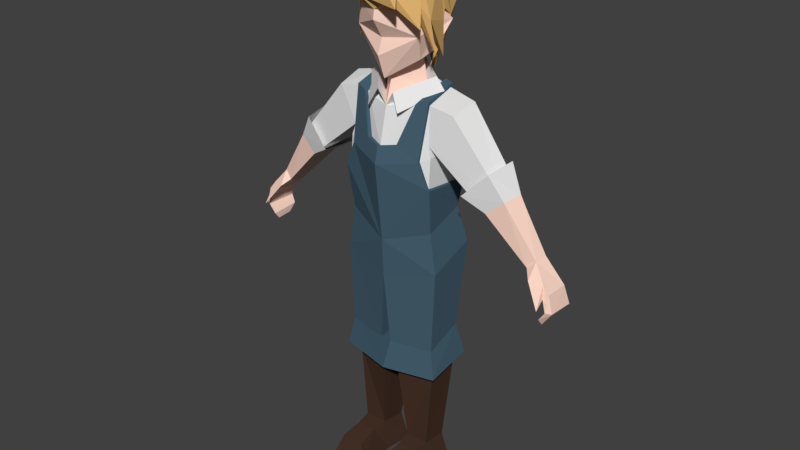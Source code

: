 # Source: HaukeYoung.blend  (saved by Blender 2.79.0; exported with 4.5.12 LTS)
import bpy
from mathutils import Matrix  # noqa: F401  (used for matrix-valued properties, if any)

bpy.ops.wm.read_factory_settings(use_empty=True)
scene = bpy.context.scene
scene.name = 'Scene'

# ---- collections
col_collection_1 = bpy.data.collections.new('Collection 1'); scene.collection.children.link(col_collection_1)

# ---- materials (node trees are filled in below, after node groups)
mat_skin = bpy.data.materials.new('Skin')
mat_skin.alpha_threshold = 0.0
mat_skin.use_transparent_shadow = False
mat_skin.diffuse_color = (0.9774, 0.681, 0.5642, 1.0)
mat_skin.roughness = 0.5
mat_skin.line_color = (0.0, 0.0, 0.0, 1.0)
mat_hair = bpy.data.materials.new('Hair')
mat_hair.alpha_threshold = 0.0
mat_hair.use_transparent_shadow = False
mat_hair.diffuse_color = (0.692, 0.4179, 0.15, 1.0)
mat_hair.roughness = 0.5
mat_shirt = bpy.data.materials.new('Shirt')
mat_shirt.alpha_threshold = 0.0
mat_shirt.use_transparent_shadow = False
mat_shirt.roughness = 0.5
mat_overalls = bpy.data.materials.new('Overalls')
mat_overalls.alpha_threshold = 0.0
mat_overalls.use_transparent_shadow = False
mat_overalls.diffuse_color = (0.06121, 0.1158, 0.1604, 1.0)
mat_overalls.roughness = 0.5
mat_boots = bpy.data.materials.new('Boots')
mat_boots.alpha_threshold = 0.0
mat_boots.use_transparent_shadow = False
mat_boots.diffuse_color = (0.06521, 0.03417, 0.02208, 1.0)
mat_boots.roughness = 0.5

# ---- material node trees

# ---- world
world_world = bpy.data.worlds.new('World'); scene.world = world_world
world_world.color = (0.05088, 0.05088, 0.05088)
world_world.use_sun_shadow = False
world_world.sun_shadow_jitter_overblur = 0.0
world_world.cycles.sampling_method = 'MANUAL'

# ---- meshes
me_cube = bpy.data.meshes.new('Cube')
me_cube.from_pydata([(1.117, 5.333, -1.012), (1.117, 4.952, 0.02618), (2.233, 7.426, -0.03066), (1.432, 8.456, -0.6787), (0.8442, 8.588, -0.7129), (1.365, 8.327, -0.09666), (2.538, 6.914, -0.1479), (0.9091, 7.636, 0.01086), (0.9741, 7.535, -0.9512), (2.137, 6.542, -0.6877), (0.9741, 7.411, 0.04018), (2.166, 6.611, -0.08756), (0.8442, 8.402, -0.08588), (2.634, 6.98, -0.5391), (1.696, 6.808, -0.913), (1.706, 6.879, 0.06002), (2.315, 7.506, -0.6925), (3.211, 5.885, -0.277), (3.008, 5.685, -0.6551), (3.046, 5.722, -0.2308), (3.247, 5.92, -0.5415), (2.297, 6.385, -0.6738), (3.606, 5.378, -0.1453), (3.472, 5.246, -0.7215), (2.746, 6.785, -0.5316), (3.497, 5.271, -0.1149), (3.63, 5.401, -0.6292), (3.705, 5.014, -0.139), (3.558, 5.026, -0.7496), (3.586, 5.024, -0.07781), (3.731, 5.011, -0.6909), (3.456, 4.673, -0.2128), (3.445, 4.869, -0.706), (3.447, 4.823, -0.09562), (3.458, 4.697, -0.554), (3.192, 5.576, -0.06606), (3.47, 5.552, -0.1561), (3.517, 5.121, 0.1103), (1.041, 3.443, -0.7937), (1.041, 3.144, 0.01963), (0.1154, 3.443, -0.9707), (0.1154, 3.144, 0.2135), (1.154, 2.719, -0.9712), (1.154, 2.526, 0.08534), (-0.002162, 2.758, -1.183), (-0.002162, 2.484, 0.3169), (0.9697, 2.515, -0.8327), (0.9697, 2.383, -0.1132), (0.1826, 2.541, -0.9768), (0.1826, 2.355, 0.04456), (0.8312, 0.5982, -0.6746), (0.8312, 0.6649, -0.1139), (0.3212, 0.5982, -0.6746), (0.3212, 0.6649, -0.1139), (0.9974, -0.02124, -0.7368), (0.3212, 0.5297, 0.6792), (0.155, -0.02124, -0.7368), (0.8312, 0.5297, 0.6792), (0.9974, -0.02124, 0.8716), (0.155, -0.02124, 0.8716), (0.9205, -0.02124, -0.1348), (0.2318, -0.02124, -0.1348), (0.7846, 0.6253, 0.2269), (0.3677, 0.6253, 0.2269), (0.601, 8.368, -0.01968), (0.6179, 8.62, -0.7692), (0.321, 7.579, 0.2031), (0.3882, 7.735, -1.088), (0.9741, 6.809, 0.08168), (0.7759, 7.324, 0.1116), (0.7235, 7.535, -1.036), (0.9741, 6.701, -0.8812), (0.8611, 8.67, -0.7451), (0.8564, 8.468, -0.02632), (0.9738, 6.121, -0.8439), (0.9718, 5.816, 0.003515), (0.7504, 7.542, -1.122), (0.8034, 7.326, 0.1969), (0.6189, 8.417, 0.05307), (0.639, 8.691, -0.8196), (0.3457, 7.595, 0.2876), (0.4141, 7.759, -1.171), (1.036, 6.801, 0.1458), (1.034, 6.694, -0.9473), (0.516, 8.521, -0.4604), (0.176, 8.58, 0.1826), (0.7027, 8.842, -0.4604), (0.3551, 8.23, 0.2685), (0.8913, 8.595, -0.4653), (0.4096, 9.136, -0.4558), (0.4425, 8.894, -0.7385), (0.8173, 10.02, -0.5593), (0.1457, 8.717, -1.052), (0.6641, 9.351, -0.4267), (0.7129, 9.707, 0.08026), (0.5827, 9.219, -0.1187), (0.3503, 9.554, -0.8933), (0.6283, 10.16, 0.1004), (0.7912, 9.942, -0.3994), (0.725, 9.667, -0.4794), (0.7824, 10.11, -0.4649), (0.7276, 9.73, -0.4122), (0.9372, 9.952, -0.6096), (0.8462, 9.662, -0.4675), (0.8596, 10.11, -0.453), (0.6903, 10.25, -1.097), (0.8735, 10.01, -0.6357), (0.7705, 10.88, -0.4321), (0.8103, 9.624, -0.5427), (1.054, 9.402, 0.007538), (0.7522, 10.37, 0.1838), (0.4262, 9.223, -0.9757), (0.5095, 11.02, -0.923), (0.7547, 10.75, 0.05917), (0.9032, 9.951, -0.3794), (0.8777, 10.16, -0.4423), (0.6452, 9.356, -0.6467), (0.6154, 9.037, -0.3651), (0.9634, 10.07, 0.06902), (0.7097, 10.05, -0.1495), (0.8656, 9.262, -0.4351), (-1.117, 5.333, -1.012), (-1.117, 4.952, 0.02618), (-2.233, 7.426, -0.03066), (-1.432, 8.456, -0.6787), (-0.8442, 8.588, -0.7129), (-1.365, 8.327, -0.09666), (-2.538, 6.914, -0.1479), (-0.9091, 7.636, 0.01086), (-0.9741, 7.535, -0.9512), (-2.137, 6.542, -0.6877), (-0.9741, 7.411, 0.04018), (-2.166, 6.611, -0.08756), (-0.8442, 8.402, -0.08588), (-2.634, 6.98, -0.5391), (8.692e-09, 5.075, -1.238), (8.692e-09, 4.694, 0.2736), (8.692e-09, 8.714, -0.9388), (8.692e-09, 8.276, 0.1615), (8.692e-09, 7.535, -1.304), (-1.696, 6.808, -0.913), (-1.706, 6.879, 0.06002), (-2.315, 7.506, -0.6925), (-3.211, 5.885, -0.277), (-3.008, 5.685, -0.6551), (-3.046, 5.722, -0.2308), (-3.247, 5.92, -0.5415), (-2.297, 6.385, -0.6738), (-3.606, 5.378, -0.1453), (-3.472, 5.246, -0.7215), (-2.746, 6.785, -0.5316), (-3.497, 5.271, -0.1149), (-3.63, 5.401, -0.6292), (-3.705, 5.014, -0.139), (-3.558, 5.026, -0.7496), (-3.586, 5.024, -0.07781), (-3.731, 5.011, -0.6909), (-3.456, 4.673, -0.2128), (-3.445, 4.869, -0.706), (-3.447, 4.823, -0.09562), (-3.458, 4.697, -0.554), (-3.192, 5.576, -0.06606), (-3.47, 5.552, -0.1561), (-3.517, 5.121, 0.1103), (-1.041, 3.443, -0.7937), (-1.041, 3.144, 0.01963), (-0.1154, 3.443, -0.9707), (-0.1154, 3.144, 0.2135), (-1.154, 2.719, -0.9712), (-1.154, 2.526, 0.08534), (0.002162, 2.758, -1.183), (0.002162, 2.484, 0.3169), (-0.9697, 2.515, -0.8327), (-0.9697, 2.383, -0.1132), (-0.1826, 2.541, -0.9768), (-0.1826, 2.355, 0.04456), (-0.8312, 0.5982, -0.6746), (-0.8312, 0.6649, -0.1139), (-0.3212, 0.5982, -0.6746), (-0.3212, 0.6649, -0.1139), (-0.9974, -0.02124, -0.7368), (-0.3212, 0.5297, 0.6792), (-0.155, -0.02124, -0.7368), (-0.8312, 0.5297, 0.6792), (-0.9974, -0.02124, 0.8716), (-0.155, -0.02124, 0.8716), (-0.9205, -0.02124, -0.1348), (-0.2318, -0.02124, -0.1348), (-0.7846, 0.6253, 0.2269), (-0.3677, 0.6253, 0.2269), (8.692e-09, 7.526, 0.3325), (-0.601, 8.368, -0.01968), (-0.6179, 8.62, -0.7692), (-0.321, 7.579, 0.2031), (-0.3882, 7.735, -1.088), (-0.9741, 6.809, 0.08168), (-0.7759, 7.324, 0.1116), (-0.7235, 7.535, -1.036), (-0.9741, 6.701, -0.8812), (-0.8611, 8.67, -0.7451), (-0.8564, 8.468, -0.02632), (-0.9738, 6.121, -0.8439), (-0.9718, 5.816, 0.003515), (-0.7504, 7.542, -1.122), (8.692e-09, 7.533, -1.39), (8.692e-09, 6.145, -1.233), (8.692e-09, 5.506, 0.3115), (0.0, 7.189, 0.4999), (8.692e-09, 7.543, 0.417), (-0.8034, 7.326, 0.1969), (-0.6189, 8.417, 0.05307), (-0.639, 8.691, -0.8196), (-0.3457, 7.595, 0.2876), (-0.4141, 7.759, -1.171), (-1.036, 6.801, 0.1458), (-1.034, 6.694, -0.9473), (-0.5214, 8.521, -0.4604), (8.692e-09, 9.035, -0.9388), (-0.1814, 8.58, 0.1826), (-0.7082, 8.842, -0.4604), (8.692e-09, 8.7, -1.079), (-0.3551, 8.23, 0.2685), (-0.8968, 8.595, -0.4653), (8.692e-09, 9.316, -0.7837), (8.692e-09, 8.891, -0.02927), (-0.4151, 9.136, -0.4558), (-0.448, 8.894, -0.7385), (-0.8227, 10.02, -0.5593), (8.692e-09, 9.995, 0.5039), (8.692e-09, 9.173, -0.5593), (8.692e-09, 9.45, -0.9811), (-0.1512, 8.717, -1.052), (-0.6696, 9.351, -0.4267), (-0.7184, 9.707, 0.08026), (8.692e-09, 8.82, 0.2057), (-0.5882, 9.219, -0.1187), (-0.3557, 9.554, -0.8933), (8.692e-09, 9.298, 0.3779), (8.692e-09, 9.62, 0.2685), (-0.6337, 10.16, 0.1004), (-0.7966, 9.942, -0.3994), (-0.7305, 9.667, -0.4794), (-0.7879, 10.11, -0.4649), (-0.733, 9.73, -0.4122), (-0.9427, 9.952, -0.6096), (-0.8516, 9.662, -0.4675), (-0.8651, 10.11, -0.453), (8.692e-09, 11.08, -1.05), (8.692e-09, 10.39, -1.316), (8.692e-09, 10.18, 0.4742), (-0.6957, 10.25, -1.097), (8.692e-09, 9.181, -1.087), (-0.879, 10.01, -0.6357), (-0.776, 10.88, -0.4321), (-0.8158, 9.624, -0.5427), (-0.85, 9.399, -0.095), (0.7603, 10.38, 0.7942), (0.06175, 10.87, 0.5039), (-0.7273, 10.37, 0.02029), (8.692e-09, 11.23, -0.1445), (-0.4316, 9.223, -0.9757), (-0.515, 11.02, -0.923), (-0.7647, 10.79, -0.08193), (-0.9087, 9.951, -0.3794), (-0.8831, 10.16, -0.4423), (-0.6506, 9.356, -0.6467), (-0.6209, 9.037, -0.3651), (-0.872, 10.06, -0.1074), (-0.7152, 10.05, -0.1495), (-0.737, 9.342, -0.3587), (-0.07754, 10.72, 0.9043), (0.9912, 9.969, 0.3954), (0.3184, 10.38, 0.482), (-0.3608, 10.38, 0.4612), (0.376, 10.84, 0.2723), (-0.3815, 10.84, 0.2723)], [], [(24, 6, 17, 20), (10, 8, 7), (11, 21, 18, 19), (7, 8, 9, 11), (3, 5, 6, 13), (13, 16, 2, 6), (8, 4, 3, 13, 9), (4, 12, 5, 3), (9, 14, 16, 13), (12, 7, 11, 6, 5), (6, 2, 15, 11), (11, 15, 14, 9), (64, 66, 80, 78), (69, 12, 73, 77), (4, 70, 76, 72), (8, 71, 70), (71, 68, 82, 83), (10, 7, 12, 69), (136, 135, 40, 41), (21, 24, 20, 18), (6, 11, 19, 17), (19, 18, 23, 25, 35), (9, 13, 24, 21), (11, 9, 21), (13, 6, 24), (20, 17, 36, 22, 26), (17, 19, 35, 36), (18, 20, 26, 23), (23, 26, 30, 28), (26, 22, 27, 30), (22, 25, 29, 27), (25, 23, 28, 29), (28, 30, 34, 32), (27, 29, 33, 31), (30, 27, 31, 34), (29, 28, 32, 33), (31, 33, 32, 34), (36, 25, 22), (25, 36, 37), (36, 35, 37), (35, 25, 37), (38, 39, 43, 42), (135, 0, 38, 40), (0, 1, 39, 38), (1, 136, 41, 39), (45, 44, 48, 49), (41, 40, 44, 45), (40, 38, 42, 44), (39, 41, 45, 43), (47, 49, 53, 51), (44, 42, 46, 48), (43, 45, 49, 47), (42, 43, 47, 46), (53, 52, 56), (46, 47, 51, 50), (49, 48, 52, 53), (48, 46, 50, 52), (61, 60, 58, 59), (52, 50, 54, 56), (58, 57, 55, 59), (50, 51, 54), (60, 62, 57, 58), (63, 61, 59, 55), (62, 63, 55, 57), (51, 53, 63, 62), (53, 56, 61, 63), (54, 51, 62, 60), (56, 54, 60, 61), (0, 74, 75, 1), (190, 66, 64, 138), (64, 65, 137, 84, 138), (65, 67, 139, 137), (139, 67, 81, 204), (69, 68, 10), (70, 71, 83, 76), (68, 71, 8, 10), (70, 4, 8), (74, 83, 82, 75), (75, 82, 77, 207, 206), (1, 75, 206, 136), (76, 204, 81), (74, 0, 135, 205), (72, 79, 78, 73), (77, 73, 78, 80), (76, 83, 74, 205, 204), (68, 69, 77, 82), (66, 190, 208, 80), (65, 64, 78, 79), (12, 4, 72, 73), (67, 65, 79, 81), (84, 86, 217, 137), (138, 84, 86, 85), (86, 88, 220, 217), (85, 87, 88, 86), (137, 223, 89, 84), (84, 89, 224, 138), (93, 96, 90), (114, 118, 120), (96, 230, 92), (100, 91, 106, 115), (99, 91, 102, 103), (91, 100, 104, 102), (229, 223, 230, 96, 93, 89), (229, 89, 93, 95, 234, 224), (108, 99, 117), (98, 100, 115, 114), (94, 237, 234, 95), (94, 238, 237), (93, 116, 117), (94, 97, 228, 238), (102, 104, 98), (91, 99, 108, 106), (101, 98, 94), (102, 98, 101, 103), (101, 99, 103), (100, 98, 104), (257, 273, 272), (94, 98, 119, 97), (101, 94, 95, 93), (99, 101, 93), (248, 247, 112, 105), (97, 249, 228), (248, 105, 111, 251), (90, 116, 93), (106, 105, 112, 107), (259, 107, 112, 247), (259, 257, 274), (274, 256, 273), (115, 106, 107), (118, 107, 113, 110), (251, 111, 92), (111, 96, 92), (96, 111, 90), (99, 93, 117), (106, 108, 116, 111, 105), (111, 116, 90), (116, 108, 117), (110, 97, 109), (118, 110, 109), (119, 98, 120), (118, 119, 120), (98, 114, 120), (97, 119, 109), (119, 118, 109), (92, 230, 251), (150, 146, 143, 127), (131, 128, 129), (132, 145, 144, 147), (128, 132, 130, 129), (124, 134, 127, 126), (134, 127, 123, 142), (129, 130, 134, 124, 125), (125, 124, 126, 133), (130, 134, 142, 140), (133, 126, 127, 132, 128), (127, 132, 141, 123), (132, 130, 140, 141), (191, 210, 212, 193), (196, 209, 200, 133), (125, 199, 203, 197), (129, 197, 198), (198, 215, 214, 195), (131, 196, 133, 128), (136, 167, 166, 135), (147, 144, 146, 150), (127, 143, 145, 132), (145, 161, 151, 149, 144), (130, 147, 150, 134), (132, 147, 130), (134, 150, 127), (146, 152, 148, 162, 143), (143, 162, 161, 145), (144, 149, 152, 146), (149, 154, 156, 152), (152, 156, 153, 148), (148, 153, 155, 151), (151, 155, 154, 149), (154, 158, 160, 156), (153, 157, 159, 155), (156, 160, 157, 153), (155, 159, 158, 154), (157, 160, 158, 159), (162, 148, 151), (151, 163, 162), (162, 163, 161), (161, 163, 151), (164, 168, 169, 165), (135, 166, 164, 121), (121, 164, 165, 122), (122, 165, 167, 136), (171, 175, 174, 170), (167, 171, 170, 166), (166, 170, 168, 164), (165, 169, 171, 167), (173, 177, 179, 175), (170, 174, 172, 168), (169, 173, 175, 171), (168, 172, 173, 169), (179, 182, 178), (172, 176, 177, 173), (175, 179, 178, 174), (174, 178, 176, 172), (187, 185, 184, 186), (178, 182, 180, 176), (184, 185, 181, 183), (176, 180, 177), (186, 184, 183, 188), (189, 181, 185, 187), (188, 183, 181, 189), (177, 188, 189, 179), (179, 189, 187, 182), (180, 186, 188, 177), (182, 187, 186, 180), (121, 122, 202, 201), (190, 138, 191, 193), (191, 138, 216, 137, 192), (192, 137, 139, 194), (139, 204, 213, 194), (196, 131, 195), (197, 203, 215, 198), (195, 131, 129, 198), (197, 129, 125), (201, 202, 214, 215), (202, 206, 207, 209, 214), (122, 136, 206, 202), (203, 213, 204), (201, 205, 135, 121), (199, 200, 210, 211), (209, 207, 208, 212), (203, 204, 205, 201, 215), (195, 214, 209, 196), (193, 212, 208, 190), (192, 211, 210, 191), (133, 200, 199, 125), (194, 213, 211, 192), (216, 137, 217, 219), (138, 218, 219, 216), (219, 217, 220, 222), (218, 219, 222, 221), (137, 216, 225, 223), (216, 138, 224, 225), (232, 226, 236), (263, 269, 267), (236, 231, 230), (242, 264, 252, 227), (241, 245, 244, 227), (227, 244, 246, 242), (229, 225, 232, 236, 230, 223), (229, 224, 234, 235, 232, 225), (254, 266, 241), (240, 263, 264, 242), (233, 235, 234, 237), (233, 237, 238), (232, 266, 265), (233, 238, 228, 239), (244, 240, 246), (227, 252, 254, 241), (243, 233, 240), (244, 245, 243, 240), (243, 245, 241), (242, 246, 240), (273, 258, 239, 249), (233, 239, 268, 240), (243, 232, 235, 233), (241, 232, 243), (248, 250, 261, 247), (239, 228, 249), (248, 251, 260, 250), (226, 232, 265), (252, 253, 261, 250), (259, 247, 261, 253), (259, 253, 262), (258, 273, 262), (264, 253, 252), (267, 258, 262, 253), (251, 231, 260), (260, 231, 236), (236, 226, 260), (241, 266, 232), (252, 250, 260, 265, 254), (260, 226, 265), (265, 266, 254), (258, 255, 239), (267, 255, 258), (268, 269, 240), (267, 269, 268), (240, 269, 263), (239, 255, 268), (268, 255, 267), (231, 251, 230), (257, 275, 262, 270), (257, 270, 273), (113, 274, 257, 271), (110, 113, 271), (271, 257, 272), (256, 257, 273), (273, 270, 262), (271, 272, 110), (272, 273, 249), (110, 272, 249, 97), (256, 274, 257), (259, 274, 113), (257, 259, 275), (107, 259, 113), (275, 259, 262), (263, 267, 253, 264), (114, 115, 107, 118), (207, 77, 80, 208), (200, 209, 212, 210), (72, 76, 81, 79), (199, 211, 213, 203)])
me_cube.polygons.foreach_set('material_index', [0, 2, 0, 2, 2, 2, 2, 2, 2, 2, 2, 2, 3, 3, 3, 2, 3, 2, 3, 0, 0, 0, 0, 0, 0, 0, 0, 0, 0, 0, 0, 0, 0, 0, 0, 0, 0, 0, 0, 0, 0, 3, 3, 3, 3, 3, 3, 3, 3, 4, 3, 3, 3, 4, 4, 4, 4, 4, 4, 4, 4, 4, 4, 4, 4, 4, 4, 4, 3, 2, 2, 2, 3, 2, 3, 2, 2, 3, 3, 3, 3, 3, 3, 3, 3, 3, 3, 3, 3, 3, 2, 2, 2, 2, 0, 0, 1, 1, 1, 1, 0, 0, 0, 0, 1, 1, 0, 0, 1, 0, 0, 1, 0, 0, 0, 0, 1, 0, 0, 0, 1, 0, 1, 1, 1, 1, 1, 1, 1, 1, 1, 1, 1, 1, 1, 1, 1, 1, 1, 1, 1, 1, 1, 1, 1, 0, 2, 0, 2, 2, 2, 2, 2, 2, 2, 2, 2, 3, 3, 3, 2, 3, 2, 3, 0, 0, 0, 0, 0, 0, 0, 0, 0, 0, 0, 0, 0, 0, 0, 0, 0, 0, 0, 0, 0, 0, 3, 3, 3, 3, 3, 3, 3, 3, 4, 3, 3, 3, 4, 4, 4, 4, 4, 4, 4, 4, 4, 4, 4, 4, 4, 4, 4, 3, 2, 2, 2, 3, 2, 3, 2, 2, 3, 3, 3, 3, 3, 3, 3, 3, 3, 3, 3, 3, 3, 2, 2, 2, 2, 0, 0, 1, 1, 1, 1, 1, 0, 0, 0, 1, 1, 0, 0, 1, 0, 0, 1, 0, 0, 0, 0, 1, 0, 0, 0, 1, 0, 1, 1, 1, 1, 1, 1, 1, 1, 1, 1, 1, 1, 1, 1, 1, 1, 1, 1, 1, 1, 1, 1, 1, 1, 1, 1, 1, 1, 1, 1, 1, 1, 1, 1, 1, 1, 1, 1, 1, 1, 3, 3, 3, 3])
_uv = me_cube.uv_layers.new(name='UVMap')
_uv.uv.foreach_set('vector', [0.7782, 0.6107, 0.7559, 0.6182, 0.7633, 0.5568, 0.7788, 0.5591, 0.7658, 0.4615, 0.7982, 0.4024, 0.7982, 0.4592, 0.8589, 0.7395, 0.8236, 0.7315, 0.822, 0.6897, 0.8471, 0.6876, 0.8685, 0.8135, 0.8117, 0.8093, 0.8234, 0.7409, 0.8589, 0.7395, 0.7874, 0.7111, 0.7535, 0.703, 0.7559, 0.6182, 0.7786, 0.6224, 0.7786, 0.6224, 0.7876, 0.6539, 0.749, 0.6487, 0.7559, 0.6182, 0.3632, 0.06282, 0.4002, 0.01177, 0.4202, 0.04099, 0.4133, 0.1524, 0.3741, 0.1516, 0.9394, 0.2492, 0.9394, 0.2871, 0.9093, 0.2864, 0.9057, 0.2515, 0.3741, 0.1516, 0.3653, 0.123, 0.4202, 0.1173, 0.4133, 0.1524, 0.3906, 0.5554, 0.3619, 0.52, 0.3742, 0.4262, 0.4024, 0.4241, 0.4097, 0.531, 0.4024, 0.4241, 0.4097, 0.4574, 0.3648, 0.4554, 0.3742, 0.4262, 0.8589, 0.7395, 0.8685, 0.7666, 0.8111, 0.7668, 0.8234, 0.7409, 0.8781, 0.2804, 0.8379, 0.2537, 0.8403, 0.2492, 0.8822, 0.2772, 0.08061, 0.8373, 0.08139, 0.7539, 0.08559, 0.7508, 0.08559, 0.8382, 0.04739, 0.736, 0.01654, 0.7929, 0.01175, 0.7916, 0.0465, 0.7309, 0.3632, 0.06282, 0.33, 0.09858, 0.3522, 0.05296, 0.3043, 0.4858, 0.2947, 0.5407, 0.2905, 0.5439, 0.3014, 0.4815, 0.3423, 0.4941, 0.3619, 0.52, 0.3906, 0.5554, 0.33, 0.4981, 0.7255, 0.4374, 0.6372, 0.4615, 0.6508, 0.3652, 0.72, 0.3462, 0.3747, 0.1648, 0.4103, 0.1652, 0.3973, 0.2226, 0.3774, 0.2233, 0.4024, 0.4241, 0.3742, 0.4262, 0.3762, 0.3537, 0.39, 0.3541, 0.8471, 0.6876, 0.822, 0.6897, 0.8165, 0.6623, 0.8521, 0.6611, 0.8562, 0.6791, 0.3741, 0.1516, 0.4133, 0.1524, 0.4103, 0.1652, 0.3747, 0.1648, 0.8589, 0.7395, 0.8234, 0.7409, 0.8236, 0.7315, 0.7786, 0.6224, 0.7559, 0.6182, 0.7782, 0.6107, 0.7788, 0.5591, 0.7633, 0.5568, 0.7561, 0.5367, 0.7554, 0.5263, 0.7838, 0.5281, 0.39, 0.3541, 0.3762, 0.3537, 0.3756, 0.3407, 0.3869, 0.3288, 0.3774, 0.2233, 0.3973, 0.2226, 0.3928, 0.2604, 0.3797, 0.261, 0.3797, 0.261, 0.3928, 0.2604, 0.3815, 0.2814, 0.3745, 0.274, 0.7838, 0.5281, 0.7554, 0.5263, 0.7553, 0.5047, 0.7876, 0.5051, 0.9498, 0.847, 0.956, 0.8537, 0.9504, 0.8682, 0.9434, 0.8682, 0.9317, 0.3591, 0.9317, 0.3948, 0.9189, 0.3971, 0.9172, 0.3576, 0.3745, 0.274, 0.3815, 0.2814, 0.3574, 0.2837, 0.3634, 0.2761, 0.9434, 0.8682, 0.9504, 0.8682, 0.9581, 0.8801, 0.9574, 0.888, 0.7876, 0.5051, 0.7553, 0.5047, 0.7604, 0.4851, 0.7804, 0.4868, 0.9172, 0.3576, 0.9189, 0.3971, 0.9095, 0.3947, 0.9054, 0.359, 0.8969, 0.3662, 0.9054, 0.359, 0.9095, 0.3947, 0.8991, 0.3862, 0.9581, 0.837, 0.956, 0.8537, 0.9498, 0.847, 0.7657, 0.9578, 0.7723, 0.9424, 0.7723, 0.9723, 0.3869, 0.3288, 0.3756, 0.3407, 0.3701, 0.3073, 0.1802, 0.9704, 0.1709, 0.9546, 0.1802, 0.9418, 0.5611, 0.5056, 0.6091, 0.5225, 0.6137, 0.559, 0.5515, 0.5485, 0.07953, 0.2255, 0.1452, 0.2097, 0.1407, 0.3202, 0.08634, 0.3207, 0.547, 0.3947, 0.6083, 0.4162, 0.6091, 0.5225, 0.5611, 0.5056, 0.3044, 0.1581, 0.2388, 0.1411, 0.2455, 0.05111, 0.2999, 0.05257, 0.2388, 0.7475, 0.2388, 0.8344, 0.2279, 0.8232, 0.2279, 0.7641, 0.72, 0.3462, 0.6508, 0.3652, 0.6378, 0.3251, 0.7255, 0.3073, 0.08634, 0.3207, 0.1407, 0.3202, 0.1474, 0.3632, 0.07942, 0.3616, 0.2999, 0.05257, 0.2455, 0.05111, 0.2386, 0.01177, 0.3065, 0.01598, 0.4795, 0.6821, 0.4332, 0.6821, 0.4352, 0.5844, 0.4651, 0.5825, 0.07942, 0.3616, 0.1474, 0.3632, 0.1365, 0.3748, 0.09029, 0.3737, 0.1709, 0.761, 0.2388, 0.7475, 0.2279, 0.7641, 0.1817, 0.7732, 0.1709, 0.8222, 0.1709, 0.761, 0.1817, 0.7732, 0.1817, 0.8149, 0.225, 0.5019, 0.2581, 0.5027, 0.2649, 0.5386, 0.4097, 0.7318, 0.3678, 0.7225, 0.3719, 0.6217, 0.405, 0.619, 0.2062, 0.4037, 0.2649, 0.3872, 0.2581, 0.5027, 0.225, 0.5019, 0.09029, 0.3737, 0.1365, 0.3748, 0.1284, 0.487, 0.09846, 0.487, 0.8688, 0.4167, 0.8284, 0.4167, 0.8238, 0.3576, 0.8733, 0.3576, 0.09846, 0.487, 0.1284, 0.487, 0.1382, 0.5236, 0.08869, 0.5236, 0.5366, 0.9185, 0.503, 0.9087, 0.503, 0.8787, 0.5366, 0.869, 0.405, 0.619, 0.3719, 0.6217, 0.4097, 0.5825, 0.3745, 0.5813, 0.3521, 0.6187, 0.3257, 0.612, 0.3153, 0.5789, 0.2053, 0.5061, 0.2298, 0.542, 0.1709, 0.5475, 0.1793, 0.5141, 0.9192, 0.674, 0.8948, 0.6738, 0.892, 0.6468, 0.9218, 0.6469, 0.9218, 0.6942, 0.892, 0.694, 0.8948, 0.6738, 0.9192, 0.674, 0.225, 0.5019, 0.2649, 0.5386, 0.2298, 0.542, 0.2053, 0.5061, 0.4097, 0.5825, 0.3719, 0.6217, 0.3521, 0.6187, 0.3745, 0.5813, 0.8733, 0.452, 0.8238, 0.452, 0.8284, 0.4167, 0.8688, 0.4167, 0.547, 0.3947, 0.556, 0.348, 0.606, 0.3653, 0.6083, 0.4162, 0.8111, 0.8724, 0.8151, 0.8535, 0.8628, 0.837, 0.8561, 0.8724, 0.8927, 0.5401, 0.892, 0.4946, 0.9279, 0.4851, 0.8978, 0.5135, 0.9279, 0.5522, 0.8835, 0.2257, 0.833, 0.205, 0.8238, 0.1807, 0.8934, 0.1904, 0.1343, 0.6501, 0.1457, 0.6741, 0.1407, 0.6757, 0.1293, 0.65, 0.33, 0.4981, 0.3309, 0.4822, 0.3423, 0.4941, 0.01654, 0.7929, 0.01633, 0.8432, 0.01255, 0.843, 0.01175, 0.7916, 0.7493, 0.4582, 0.749, 0.4012, 0.7982, 0.4024, 0.7658, 0.4615, 0.3522, 0.05296, 0.4002, 0.01177, 0.3632, 0.06282, 0.556, 0.348, 0.5496, 0.3144, 0.6137, 0.3073, 0.606, 0.3653, 0.2959, 0.2086, 0.2997, 0.2651, 0.2861, 0.2763, 0.2389, 0.266, 0.2388, 0.1882, 0.3044, 0.1581, 0.2959, 0.2086, 0.2388, 0.1882, 0.2388, 0.1411, 0.1236, 0.08018, 0.07952, 0.0815, 0.1039, 0.06759, 0.1368, 0.1629, 0.1452, 0.2097, 0.07953, 0.2255, 0.07953, 0.1626, 0.4619, 0.8677, 0.475, 0.8638, 0.475, 0.9166, 0.4611, 0.9111, 0.2861, 0.2763, 0.2892, 0.3636, 0.2752, 0.3601, 0.2592, 0.3104, 0.1236, 0.08018, 0.1403, 0.1295, 0.1368, 0.1629, 0.07953, 0.1626, 0.07952, 0.0815, 0.2947, 0.5407, 0.3043, 0.5467, 0.3019, 0.5513, 0.2905, 0.5439, 0.6127, 0.8058, 0.6048, 0.8248, 0.6, 0.8246, 0.6079, 0.8042, 0.8791, 0.327, 0.8781, 0.2804, 0.8822, 0.2772, 0.8822, 0.3311, 0.08139, 0.7539, 0.04739, 0.736, 0.0465, 0.7309, 0.08559, 0.7508, 0.824, 0.329, 0.8791, 0.327, 0.8822, 0.3311, 0.8238, 0.3341, 0.9199, 0.9091, 0.9012, 0.9201, 0.8863, 0.8786, 0.9051, 0.8786, 0.9609, 0.9115, 0.9609, 0.9497, 0.9434, 0.956, 0.9439, 0.9163, 0.119, 0.742, 0.1336, 0.7309, 0.1292, 0.7834, 0.1091, 0.7834, 0.6836, 0.9292, 0.7067, 0.9247, 0.7046, 0.9659, 0.6864, 0.9659, 0.2793, 0.8883, 0.2435, 0.8883, 0.2531, 0.8642, 0.2892, 0.8579, 0.7518, 0.8578, 0.7876, 0.864, 0.7702, 0.888, 0.7329, 0.888, 0.9215, 0.8126, 0.892, 0.8126, 0.9159, 0.7807, 0.528, 0.793, 0.5043, 0.8066, 0.5204, 0.7531, 0.943, 0.01177, 0.9643, 0.01302, 0.9643, 0.0561, 0.4067, 0.9547, 0.4089, 0.9488, 0.4123, 0.9444, 0.4123, 0.9564, 0.5133, 0.9421, 0.5105, 0.9632, 0.503, 0.9599, 0.5062, 0.9427, 0.5105, 0.9632, 0.5133, 0.9686, 0.5088, 0.9689, 0.503, 0.9599, 0.6625, 0.8698, 0.6513, 0.8754, 0.6414, 0.8803, 0.6372, 0.8594, 0.6526, 0.831, 0.657, 0.8456, 0.6625, 0.8698, 0.657, 0.8456, 0.6526, 0.831, 0.6704, 0.8274, 0.7012, 0.8503, 0.6892, 0.8564, 0.9625, 0.1771, 0.9678, 0.1761, 0.9671, 0.2142, 0.9882, 0.8759, 0.9877, 0.8858, 0.9818, 0.888, 0.9816, 0.8757, 0.6572, 0.06283, 0.6759, 0.1085, 0.6604, 0.1301, 0.6477, 0.08922, 0.6572, 0.06283, 0.6874, 0.09256, 0.6759, 0.1085, 0.4662, 0.7145, 0.4756, 0.7057, 0.4756, 0.7307, 0.6572, 0.06283, 0.6767, 0.04414, 0.699, 0.07619, 0.6874, 0.09256, 0.8903, 0.9436, 0.8965, 0.9551, 0.8863, 0.9551, 0.9664, 0.1542, 0.9678, 0.1761, 0.9625, 0.1771, 0.9632, 0.1537, 0.3193, 0.9011, 0.3153, 0.8893, 0.3464, 0.8911, 0.9527, 0.8126, 0.9451, 0.8081, 0.945, 0.7952, 0.9527, 0.7938, 0.1331, 0.707, 0.1293, 0.7053, 0.1331, 0.6992, 0.1136, 0.9504, 0.1136, 0.9609, 0.1091, 0.951, 0.7257, 0.03278, 0.7294, 0.07026, 0.697, 0.04698, 0.3464, 0.8911, 0.3153, 0.8893, 0.3261, 0.8775, 0.3369, 0.8658, 0.3193, 0.9011, 0.3464, 0.8911, 0.3464, 0.922, 0.327, 0.922, 0.3171, 0.906, 0.3193, 0.9011, 0.327, 0.922, 0.6784, 0.7598, 0.6877, 0.7999, 0.6579, 0.8039, 0.6372, 0.7617, 0.6767, 0.04414, 0.7056, 0.06705, 0.699, 0.07619, 0.6784, 0.7598, 0.6372, 0.7617, 0.6387, 0.6997, 0.6625, 0.6913, 0.5327, 0.7278, 0.5343, 0.7553, 0.5218, 0.7584, 0.5435, 0.7923, 0.5738, 0.7989, 0.5765, 0.8454, 0.5459, 0.8449, 0.6909, 0.2057, 0.6477, 0.1918, 0.662, 0.1619, 0.6914, 0.1537, 0.6909, 0.2057, 0.6896, 0.2459, 0.6713, 0.2328, 0.2623, 0.7696, 0.2881, 0.7475, 0.2881, 0.8136, 0.5349, 0.8039, 0.5435, 0.7923, 0.5459, 0.8449, 0.5043, 0.8066, 0.5459, 0.8449, 0.5161, 0.8454, 0.503, 0.8255, 0.6625, 0.6913, 0.6387, 0.6997, 0.648, 0.6668, 0.9424, 0.03102, 0.943, 0.01177, 0.9643, 0.0561, 0.892, 0.8126, 0.8954, 0.7927, 0.9159, 0.7807, 0.9678, 0.1761, 0.9678, 0.1953, 0.9671, 0.2142, 0.5435, 0.7923, 0.5323, 0.7719, 0.5343, 0.7553, 0.5513, 0.7427, 0.5738, 0.7989, 0.5513, 0.7427, 0.5343, 0.7553, 0.5327, 0.7278, 0.5343, 0.7553, 0.5323, 0.7719, 0.5135, 0.7417, 0.1318, 0.5472, 0.1437, 0.5532, 0.1437, 0.6036, 0.1293, 0.5677, 0.1318, 0.5472, 0.1437, 0.6036, 0.3816, 0.9154, 0.3699, 0.9041, 0.3816, 0.8658, 0.9602, 0.6193, 0.9453, 0.6182, 0.9602, 0.5758, 0.9882, 0.8759, 0.9816, 0.8757, 0.9882, 0.8356, 0.9591, 0.6882, 0.9453, 0.6797, 0.9591, 0.6429, 0.9652, 0.528, 0.9514, 0.5222, 0.9652, 0.4851, 0.6122, 0.9363, 0.6122, 0.9796, 0.6076, 0.9632, 0.7909, 0.252, 0.7915, 0.3028, 0.776, 0.3051, 0.7685, 0.2447, 0.1878, 0.8579, 0.22, 0.8604, 0.22, 0.9172, 0.8589, 0.5591, 0.8471, 0.611, 0.822, 0.609, 0.8236, 0.5671, 0.8685, 0.4851, 0.8589, 0.5591, 0.8234, 0.5577, 0.8117, 0.4893, 0.8, 0.1537, 0.7913, 0.2405, 0.7685, 0.2447, 0.766, 0.1617, 0.7913, 0.2405, 0.7685, 0.2447, 0.7617, 0.2147, 0.8003, 0.2095, 0.4769, 0.2326, 0.4878, 0.1439, 0.527, 0.1431, 0.534, 0.2545, 0.5139, 0.2837, 0.9321, 0.4583, 0.8969, 0.4583, 0.8976, 0.4233, 0.9284, 0.4206, 0.4878, 0.1439, 0.527, 0.1431, 0.534, 0.1782, 0.479, 0.1725, 0.5044, 0.3073, 0.5235, 0.3316, 0.5163, 0.4386, 0.488, 0.4365, 0.4757, 0.3426, 0.5163, 0.4386, 0.488, 0.4365, 0.4786, 0.4072, 0.5235, 0.4053, 0.8589, 0.5591, 0.8234, 0.5577, 0.8111, 0.5318, 0.8685, 0.532, 0.4613, 0.8088, 0.4653, 0.812, 0.4232, 0.8402, 0.4207, 0.8358, 0.8409, 0.01733, 0.8459, 0.01646, 0.8459, 0.104, 0.8417, 0.1009, 0.8077, 0.1188, 0.8068, 0.1239, 0.772, 0.06312, 0.7768, 0.06175, 0.4769, 0.2326, 0.466, 0.2425, 0.4437, 0.1969, 0.3043, 0.4534, 0.3016, 0.458, 0.2884, 0.396, 0.2928, 0.3989, 0.4561, 0.3686, 0.4437, 0.3645, 0.5044, 0.3073, 0.4757, 0.3426, 0.7255, 0.5092, 0.72, 0.6001, 0.6508, 0.5812, 0.6372, 0.4851, 0.4884, 0.1307, 0.4911, 0.07215, 0.511, 0.07295, 0.5241, 0.1303, 0.5163, 0.4386, 0.5039, 0.5088, 0.4901, 0.5091, 0.488, 0.4365, 0.8471, 0.611, 0.8562, 0.6196, 0.8521, 0.6376, 0.8165, 0.6364, 0.822, 0.609, 0.4878, 0.1439, 0.4884, 0.1307, 0.5241, 0.1303, 0.527, 0.1431, 0.8589, 0.5591, 0.8236, 0.5671, 0.8234, 0.5577, 0.7913, 0.2405, 0.7909, 0.252, 0.7685, 0.2447, 0.7915, 0.3028, 0.7965, 0.3333, 0.7682, 0.3351, 0.7688, 0.3248, 0.776, 0.3051, 0.5039, 0.5088, 0.5008, 0.534, 0.4895, 0.5221, 0.4901, 0.5091, 0.4911, 0.07215, 0.4934, 0.0345, 0.5066, 0.03506, 0.511, 0.07295, 0.4934, 0.0345, 0.4883, 0.02153, 0.4952, 0.01412, 0.5066, 0.03506, 0.7965, 0.3333, 0.8003, 0.3562, 0.768, 0.3565, 0.7682, 0.3351, 0.07527, 0.9077, 0.06881, 0.8866, 0.07583, 0.8865, 0.08147, 0.901, 0.9269, 0.7558, 0.9125, 0.7572, 0.9142, 0.7177, 0.9269, 0.7201, 0.4883, 0.02153, 0.4772, 0.01938, 0.4712, 0.01177, 0.4952, 0.01412, 0.06881, 0.8866, 0.08275, 0.8668, 0.08357, 0.8747, 0.07583, 0.8865, 0.8003, 0.3562, 0.7929, 0.3748, 0.7729, 0.3765, 0.768, 0.3565, 0.9125, 0.7572, 0.9005, 0.7559, 0.9047, 0.7201, 0.9142, 0.7177, 0.892, 0.7486, 0.8942, 0.7286, 0.9047, 0.7201, 0.9005, 0.7559, 0.08357, 0.9177, 0.07527, 0.9077, 0.08147, 0.901, 0.2435, 0.957, 0.2502, 0.9425, 0.2502, 0.9724, 0.5008, 0.534, 0.4839, 0.5554, 0.4895, 0.5221, 0.7422, 0.9424, 0.7422, 0.9704, 0.7329, 0.9576, 0.5717, 0.06502, 0.562, 0.0223, 0.6242, 0.01177, 0.6197, 0.04809, 0.07953, 0.2255, 0.07277, 0.3207, 0.01839, 0.3202, 0.01393, 0.2097, 0.5575, 0.1761, 0.5717, 0.06502, 0.6197, 0.04809, 0.6188, 0.1545, 0.1731, 0.1581, 0.1775, 0.05257, 0.2319, 0.05111, 0.2388, 0.1411, 0.3153, 0.7554, 0.3262, 0.7719, 0.3262, 0.8311, 0.3153, 0.8422, 0.72, 0.6001, 0.7255, 0.6393, 0.6378, 0.6215, 0.6508, 0.5812, 0.07277, 0.3207, 0.07967, 0.3616, 0.01175, 0.3632, 0.01839, 0.3202, 0.1775, 0.05257, 0.1709, 0.01598, 0.2389, 0.01177, 0.2319, 0.05111, 0.7413, 0.8342, 0.7555, 0.7346, 0.7854, 0.7365, 0.7876, 0.8342, 0.07967, 0.3616, 0.06883, 0.3737, 0.02259, 0.3748, 0.01175, 0.3632, 0.3832, 0.7688, 0.3724, 0.781, 0.3262, 0.7719, 0.3153, 0.7554, 0.3832, 0.83, 0.3724, 0.8227, 0.3724, 0.781, 0.3832, 0.7688, 0.0659, 0.593, 0.1058, 0.5559, 0.09905, 0.5921, 0.2653, 0.571, 0.2605, 0.6841, 0.2274, 0.6814, 0.2233, 0.5804, 0.04711, 0.6909, 0.0659, 0.593, 0.09905, 0.5921, 0.1058, 0.7074, 0.06883, 0.3737, 0.06071, 0.487, 0.03075, 0.487, 0.02259, 0.3748, 0.9144, 0.04711, 0.9189, 0.1062, 0.8694, 0.1062, 0.8739, 0.04711, 0.06071, 0.487, 0.07048, 0.5236, 0.02098, 0.5236, 0.03075, 0.487, 0.0453, 0.8668, 0.0453, 0.9164, 0.01175, 0.9066, 0.01175, 0.8765, 0.2605, 0.6841, 0.2653, 0.7204, 0.2274, 0.6814, 0.2301, 0.7218, 0.1709, 0.724, 0.1812, 0.6912, 0.2076, 0.6845, 0.04627, 0.5889, 0.02026, 0.5808, 0.01175, 0.5472, 0.07074, 0.5528, 0.919, 0.5961, 0.9218, 0.6232, 0.892, 0.623, 0.8946, 0.596, 0.9218, 0.576, 0.919, 0.5961, 0.8946, 0.596, 0.892, 0.5758, 0.0659, 0.593, 0.04627, 0.5889, 0.07074, 0.5528, 0.1058, 0.5559, 0.2653, 0.7204, 0.2301, 0.7218, 0.2076, 0.6845, 0.2274, 0.6814, 0.9189, 0.01177, 0.9144, 0.04711, 0.8739, 0.04711, 0.8694, 0.01177, 0.5575, 0.1761, 0.6188, 0.1545, 0.6165, 0.2053, 0.5665, 0.2226, 0.8111, 0.8724, 0.8561, 0.8724, 0.8628, 0.9078, 0.8151, 0.8913, 0.1103, 0.8699, 0.1454, 0.8597, 0.1149, 0.8968, 0.1454, 0.9269, 0.1091, 0.9154, 0.8934, 0.1537, 0.8934, 0.1904, 0.8238, 0.1807, 0.8393, 0.1598, 0.1343, 0.6501, 0.1293, 0.65, 0.1407, 0.6271, 0.1457, 0.6286, 0.4437, 0.3645, 0.4561, 0.3686, 0.4447, 0.3804, 0.7768, 0.06175, 0.772, 0.06312, 0.7728, 0.01214, 0.7766, 0.01177, 0.1713, 0.8612, 0.1878, 0.8579, 0.22, 0.9172, 0.1709, 0.9182, 0.466, 0.2425, 0.4769, 0.2326, 0.5139, 0.2837, 0.5665, 0.2226, 0.6165, 0.2053, 0.6242, 0.2634, 0.5601, 0.2562, 0.1817, 0.2086, 0.2388, 0.1882, 0.2389, 0.266, 0.1917, 0.2763, 0.1779, 0.2651, 0.1731, 0.1581, 0.2388, 0.1411, 0.2388, 0.1882, 0.1817, 0.2086, 0.03544, 0.08018, 0.0552, 0.06759, 0.07952, 0.0815, 0.02234, 0.1629, 0.07953, 0.1626, 0.07953, 0.2255, 0.01393, 0.2097, 0.6006, 0.7762, 0.6, 0.7328, 0.6136, 0.7278, 0.6136, 0.7806, 0.1917, 0.2763, 0.2389, 0.266, 0.2389, 0.3063, 0.2186, 0.3104, 0.03544, 0.08018, 0.07952, 0.0815, 0.07953, 0.1626, 0.02234, 0.1629, 0.01877, 0.1295, 0.2928, 0.3989, 0.2884, 0.396, 0.3016, 0.3872, 0.3043, 0.3917, 0.6127, 0.8434, 0.6079, 0.8447, 0.6, 0.8246, 0.6048, 0.8248, 0.4622, 0.7623, 0.4653, 0.7582, 0.4653, 0.812, 0.4613, 0.8088, 0.8417, 0.1009, 0.8459, 0.104, 0.8068, 0.1239, 0.8077, 0.1188, 0.4069, 0.7605, 0.4067, 0.7554, 0.4653, 0.7582, 0.4622, 0.7623, 0.9199, 0.848, 0.9051, 0.8786, 0.8863, 0.8786, 0.9012, 0.837, 0.9428, 0.07965, 0.9599, 0.08516, 0.9599, 0.1254, 0.9424, 0.1183, 0.119, 0.8251, 0.1091, 0.7834, 0.1292, 0.7834, 0.1336, 0.8362, 0.6601, 0.9295, 0.657, 0.9664, 0.6389, 0.9664, 0.6372, 0.9247, 0.2793, 0.8883, 0.2892, 0.919, 0.2531, 0.9127, 0.2435, 0.8883, 0.7518, 0.9188, 0.7329, 0.888, 0.7702, 0.888, 0.7876, 0.9125, 0.8111, 0.9634, 0.8169, 0.9313, 0.8403, 0.9634, 0.5478, 0.6475, 0.5546, 0.6123, 0.5624, 0.6567, 0.9175, 0.1978, 0.939, 0.1537, 0.939, 0.1968, 0.3153, 0.9472, 0.3209, 0.9456, 0.3209, 0.9576, 0.3175, 0.9531, 0.214, 0.9686, 0.2069, 0.968, 0.2037, 0.9508, 0.2112, 0.9475, 0.2112, 0.9475, 0.2037, 0.9508, 0.2095, 0.9418, 0.214, 0.9421, 0.6625, 0.8698, 0.6787, 0.889, 0.6877, 0.9012, 0.6558, 0.8965, 0.6414, 0.8803, 0.6513, 0.8754, 0.6625, 0.8698, 0.6892, 0.8564, 0.7012, 0.8503, 0.7012, 0.889, 0.6877, 0.9012, 0.6787, 0.889, 0.9552, 0.3736, 0.9599, 0.3365, 0.9606, 0.3747, 0.01828, 0.9529, 0.01175, 0.9519, 0.01405, 0.9399, 0.01945, 0.9431, 0.7254, 0.112, 0.7036, 0.1295, 0.6604, 0.1301, 0.6759, 0.1085, 0.7254, 0.112, 0.6759, 0.1085, 0.6874, 0.09256, 0.4332, 0.722, 0.4427, 0.7057, 0.4427, 0.7308, 0.7254, 0.112, 0.6874, 0.09256, 0.699, 0.07619, 0.7369, 0.08753, 0.2827, 0.9555, 0.2737, 0.9474, 0.2827, 0.9425, 0.9592, 0.3966, 0.9559, 0.3971, 0.9552, 0.3736, 0.9606, 0.3747, 0.4348, 0.8969, 0.4067, 0.8899, 0.4376, 0.8846, 0.9134, 0.3106, 0.9134, 0.3294, 0.9057, 0.328, 0.9057, 0.3152, 0.9762, 0.8004, 0.9803, 0.7938, 0.9803, 0.801, 0.1417, 0.9608, 0.1371, 0.9608, 0.1403, 0.9504, 0.7294, 0.07026, 0.7485, 0.08076, 0.7369, 0.08753, 0.7056, 0.06705, 0.4067, 0.8899, 0.4134, 0.8638, 0.4255, 0.8742, 0.4376, 0.8846, 0.4348, 0.8969, 0.4294, 0.9185, 0.41, 0.9208, 0.4067, 0.8899, 0.4376, 0.9015, 0.4294, 0.9185, 0.4348, 0.8969, 0.6784, 0.7598, 0.7165, 0.7432, 0.7165, 0.7902, 0.6877, 0.7999, 0.7369, 0.08753, 0.699, 0.07619, 0.7056, 0.06705, 0.6784, 0.7598, 0.6625, 0.6913, 0.6878, 0.6882, 0.7165, 0.7432, 0.5365, 0.5825, 0.5505, 0.6121, 0.5377, 0.6103, 0.5324, 0.6484, 0.5357, 0.7008, 0.5055, 0.7043, 0.503, 0.658, 0.6909, 0.2057, 0.6914, 0.1537, 0.7219, 0.1609, 0.7381, 0.1902, 0.6909, 0.2057, 0.7381, 0.1902, 0.7381, 0.2113, 0.5668, 0.6753, 0.5917, 0.6801, 0.5568, 0.6989, 0.5421, 0.659, 0.5357, 0.7008, 0.5324, 0.6484, 0.5624, 0.6567, 0.5668, 0.6753, 0.5568, 0.6989, 0.5357, 0.7008, 0.6625, 0.6913, 0.665, 0.6628, 0.6878, 0.6882, 0.9169, 0.1786, 0.939, 0.1537, 0.9175, 0.1978, 0.8403, 0.9634, 0.8169, 0.9313, 0.8373, 0.9436, 0.9606, 0.3747, 0.9599, 0.3365, 0.9606, 0.3555, 0.5324, 0.6484, 0.503, 0.658, 0.5196, 0.5993, 0.5377, 0.6103, 0.5413, 0.6269, 0.5196, 0.5993, 0.5365, 0.5825, 0.5377, 0.6103, 0.5377, 0.6103, 0.557, 0.5945, 0.5413, 0.6269, 0.7485, 0.08076, 0.722, 0.1301, 0.7369, 0.08753, 0.7458, 0.09924, 0.722, 0.1301, 0.7485, 0.08076, 0.9753, 0.2492, 0.9753, 0.2929, 0.9629, 0.2596, 0.4701, 0.9401, 0.4701, 0.9812, 0.4611, 0.9422, 0.01828, 0.9529, 0.01945, 0.9882, 0.01175, 0.9519, 0.9631, 0.7177, 0.9631, 0.7641, 0.9504, 0.7278, 0.9556, 0.4595, 0.9603, 0.4206, 0.9648, 0.4595, 0.07338, 0.9844, 0.06881, 0.9576, 0.07338, 0.9412, 0.6896, 0.2459, 0.7156, 0.2321, 0.7381, 0.2113, 0.6987, 0.2701, 0.5841, 0.9647, 0.5601, 0.9592, 0.5841, 0.9363, 0.6908, 0.01177, 0.711, 0.02174, 0.7257, 0.03278, 0.6514, 0.04271, 0.5742, 0.8955, 0.5601, 0.9127, 0.5775, 0.869, 0.6514, 0.04271, 0.7257, 0.03278, 0.697, 0.04698, 0.6747, 0.03334, 0.7257, 0.03278, 0.7294, 0.07026, 0.5917, 0.6801, 0.6137, 0.7043, 0.5568, 0.6989, 0.5775, 0.869, 0.593, 0.9127, 0.5742, 0.8955, 0.697, 0.04698, 0.7294, 0.07026, 0.7056, 0.06705, 0.372, 0.9853, 0.3699, 0.9544, 0.3806, 0.9389, 0.3806, 0.982, 0.6516, 0.2666, 0.6713, 0.2328, 0.6896, 0.2459, 0.6909, 0.2057, 0.6713, 0.2328, 0.6496, 0.2213, 0.6896, 0.2459, 0.6909, 0.2057, 0.7156, 0.2321, 0.6477, 0.1918, 0.6909, 0.2057, 0.6496, 0.2213, 0.7156, 0.2321, 0.6909, 0.2057, 0.7381, 0.2113, 0.5478, 0.6475, 0.5624, 0.6567, 0.5357, 0.7008, 0.5421, 0.659, 0.528, 0.793, 0.5349, 0.8039, 0.5459, 0.8449, 0.5043, 0.8066, 0.2389, 0.266, 0.2861, 0.2763, 0.2592, 0.3104, 0.2389, 0.3063, 0.1885, 0.3636, 0.1917, 0.2763, 0.2186, 0.3104, 0.2025, 0.3601, 0.1301, 0.01275, 0.1236, 0.08018, 0.1039, 0.06759, 0.1171, 0.01177, 0.02896, 0.01275, 0.042, 0.01177, 0.0552, 0.06759, 0.03544, 0.08018])
me_cube.materials.append(mat_skin)
me_cube.materials.append(mat_hair)
me_cube.materials.append(mat_shirt)
me_cube.materials.append(mat_overalls)
me_cube.materials.append(mat_boots)
me_cube.use_remesh_preserve_volume = False
me_cube.use_remesh_preserve_attributes = False
me_cube.use_mirror_x = True
me_cube.use_mirror_topology = True
me_cube.update()
arm_armature = bpy.data.armatures.new('Armature')  # bones are not reproduced

# ---- objects
ob_armature = bpy.data.objects.new('Armature', arm_armature)
ob_hauke = bpy.data.objects.new('Hauke', me_cube)

# ---- transforms, parenting, visibility, modifiers, constraints
ob_armature.location = (0.0, 0.0, 0.0)
ob_armature.display_type = 'WIRE'
ob_armature.show_in_front = True
ob_armature.lineart.crease_threshold = 0.0
ob_hauke.parent = ob_armature
ob_hauke.location = (6.209e-09, -0.4291, 0.02124)
ob_hauke.rotation_euler = (1.571, -0.0, 0.0)
ob_hauke.lock_rotations_4d = False
ob_hauke.empty_display_type = 'ARROWS'
ob_hauke.lineart.crease_threshold = 0.0
ob_hauke.use_mesh_mirror_x = True
_vg = ob_hauke.vertex_groups.new(name='Waist')
for _i, _w in zip([0, 1, 7, 8, 10, 40, 41, 66, 67, 68, 69, 70, 71, 74, 75, 76, 77, 80, 81, 82, 83, 121, 122, 128, 129, 131, 135, 136, 139, 166, 167, 190, 193, 194, 195, 196, 197, 198, 201, 202, 203, 204, 205, 206, 207, 208, 209, 212, 213, 214, 215], [0.4395, 0.2129, 0.04567, 0.05202, 0.1067, 0.05791, 0.05241, 0.05799, 0.06607, 0.2408, 0.1209, 0.07271, 0.3721, 0.657, 0.6844, 0.07997, 0.1254, 0.06606, 0.06942, 0.2276, 0.3677, 0.4395, 0.2129, 0.08507, 0.08234, 0.1885, 0.835, 0.8509, 0.08775, 0.05797, 0.05237, 0.05384, 0.05703, 0.07835, 0.443, 0.2039, 0.1096, 0.604, 0.763, 0.7334, 0.1187, 0.1069, 0.8635, 0.887, 0.1315, 0.06543, 0.2068, 0.06482, 0.08597, 0.4707, 0.6267]): _vg.add([_i], _w, 'REPLACE')
_vg = ob_hauke.vertex_groups.new(name='Chest')
for _i, _w in zip([0, 1, 4, 5, 7, 8, 10, 19, 35, 64, 65, 66, 67, 68, 69, 70, 71, 72, 74, 75, 76, 77, 78, 79, 80, 81, 82, 83, 84, 85, 86, 87, 88, 92, 117, 121, 122, 125, 126, 128, 129, 131, 137, 138, 139, 145, 161, 190, 191, 192, 193, 194, 195, 196, 197, 198, 199, 201, 202, 203, 204, 205, 206, 207, 208, 209, 210, 211, 212, 213, 214, 215, 216, 217, 218, 219, 220, 221, 222, 223, 224, 226, 229, 231, 235, 266], [0.2107, 0.1814, 0.0, 0.0, 0.2195, 0.5363, 0.4472, 0.0, 0.0, 0.07669, 0.0, 0.4767, 0.5251, 0.7815, 0.5852, 0.6136, 0.5764, 0.0, 0.3151, 0.2812, 0.631, 0.6203, 0.06155, 0.0, 0.4525, 0.5458, 0.6771, 0.6093, 0.01524, 0.0, 0.0, 0.0, 0.0, 0.0, 0.0, 0.2107, 0.1814, 0.0, 0.0, 0.1862, 0.5076, 0.3718, 0.0, 0.5031, 0.7017, 0.0, 0.0, 0.6274, 0.07778, 0.0, 0.478, 0.5136, 0.7815, 0.5187, 0.5766, 0.5764, 0.0, 0.3151, 0.2812, 0.5916, 0.7187, 0.2236, 0.04205, 0.5828, 0.5971, 0.5604, 0.0633, 0.0, 0.4542, 0.5299, 0.6771, 0.6093, 0.01587, 0.0, 0.0, 0.0, 0.0, 0.0, 0.0, 0.0, 0.01033, 0.0, 0.0, 0.0, 0.0, 0.0]): _vg.add([_i], _w, 'REPLACE')
_vg = ob_hauke.vertex_groups.new(name='Neck')
_vg = ob_hauke.vertex_groups.new(name='Head')
for _i, _w in zip([4, 12, 64, 72, 73, 78, 79, 84, 85, 86, 87, 88, 89, 90, 91, 92, 93, 94, 95, 96, 97, 98, 99, 100, 101, 102, 103, 104, 105, 106, 107, 108, 109, 110, 111, 112, 113, 114, 115, 116, 117, 118, 119, 120, 125, 133, 137, 138, 191, 199, 200, 210, 211, 216, 217, 218, 219, 220, 221, 222, 223, 224, 225, 226, 227, 228, 229, 230, 231, 232, 233, 234, 235, 236, 237, 238, 239, 240, 241, 242, 243, 244, 245, 246, 247, 248, 249, 250, 251, 252, 253, 254, 255, 256, 257, 258, 259, 260, 261, 262, 263, 264, 265, 266, 267, 268, 269, 270, 271, 272, 273, 274, 275], [0.0, 0.0, 0.0, 0.0, 0.0, 0.0, 0.0, 0.03797, 0.0, 0.0, 0.0, 0.0, 0.886, 0.9555, 0.9902, 0.955, 0.9584, 0.9904, 0.962, 0.9358, 0.9962, 0.9916, 0.9793, 0.992, 0.9842, 0.9895, 0.9823, 0.9914, 0.9919, 0.9903, 0.9982, 0.9793, 0.9927, 0.9972, 0.9496, 0.9979, 0.9986, 0.9923, 0.9932, 0.9621, 0.9393, 0.9949, 0.9943, 0.9911, 0.0, 0.0, 0.0, 0.0, 0.0, 0.0, 0.0, 0.0, 0.0, 0.0, 0.0, 0.0, 0.0, 0.0, 0.0, 0.0, 0.8897, 0.8959, 0.8859, 0.9549, 0.9897, 0.9975, 0.9491, 0.93, 0.9501, 0.9578, 0.9903, 0.9493, 0.9619, 0.9356, 0.9828, 0.9938, 0.9965, 0.9913, 0.9779, 0.9917, 0.9834, 0.9889, 0.9813, 0.9911, 0.9979, 0.9927, 0.9984, 0.9917, 0.9444, 0.9898, 0.9983, 0.9772, 0.993, 0.9995, 0.9998, 0.9973, 0.9999, 0.9492, 0.9979, 0.9988, 0.9923, 0.9931, 0.9611, 0.9341, 0.9951, 0.9945, 0.9906, 0.9997, 0.9969, 0.9986, 0.9991, 0.9994, 0.9995]): _vg.add([_i], _w, 'REPLACE')
_vg = ob_hauke.vertex_groups.new(name='Shoulder.L')
for _i, _w in zip([3, 4, 5, 7, 8, 10, 12, 64, 65, 66, 67, 68, 69, 70, 71, 72, 73, 75, 76, 77, 78, 79, 80, 81, 82, 83, 84, 85, 86, 87, 88, 89, 93, 96, 117, 137, 138, 139, 190, 192, 193, 194, 204, 207, 208, 211, 212, 213, 217, 218, 219, 220, 221, 222, 223, 224, 230], [1.0, 0.8412, 0.9993, 0.582, 0.2421, 0.1909, 0.9226, 0.8604, 0.8142, 0.1546, 0.2517, 0.0, 0.2095, 0.1873, 0.07971, 0.8641, 0.928, 0.0007159, 0.1701, 0.1594, 0.8782, 0.8264, 0.2454, 0.2397, 0.0, 0.06705, 0.8986, 0.3302, 0.8148, 0.3665, 0.8313, 0.08249, 0.0003864, 0.007953, 0.02415, 0.3293, 0.1892, 0.06786, 0.1383, 0.0476, 0.05141, 0.04184, 0.05743, 0.001297, 0.1491, 0.03456, 0.01474, 0.03281, 0.3493, 0.1586, 0.05784, 0.3504, 0.1495, 0.01656, 0.03005, 0.02286, 0.00294]): _vg.add([_i], _w, 'REPLACE')
_vg = ob_hauke.vertex_groups.new(name='UpperArm.L')
for _i, _w in zip([2, 3, 4, 5, 6, 7, 8, 9, 10, 11, 12, 13, 14, 15, 16, 21, 24, 64, 65, 66, 67, 68, 69, 70, 71, 72, 73, 76, 77, 79, 80, 81, 82, 83, 84, 139, 207], [0.6136, 0.1871, 0.0, 0.185, 0.5076, 0.07962, 0.1396, 0.934, 0.0, 0.9999, 0.0, 0.9988, 0.8075, 0.8187, 0.5991, 0.7847, 0.7613, 0.0, 0.008572, 0.0, 0.0, 0.0, 0.0, 0.0, 0.0, 0.0, 0.0, 0.0, 0.0, 0.02507, 0.0, 0.0, 0.0, 0.0, 0.0, 0.01331, 0.0]): _vg.add([_i], _w, 'REPLACE')
_vg = ob_hauke.vertex_groups.new(name='Forearm.L')
for _i, _w in zip([2, 4, 5, 6, 9, 11, 12, 13, 14, 15, 16, 17, 18, 19, 20, 21, 22, 23, 24, 26, 35, 36, 37, 64, 65, 72, 73, 78, 87, 216, 222], [0.0, 0.0, 0.0, 0.8733, 0.2565, 0.9326, 0.0, 0.499, 0.0, 0.0, 0.0, 0.8984, 0.8699, 0.144, 0.9662, 0.9649, 0.0, 0.05237, 1.0, 0.03865, 0.0, 0.0, 0.0, 0.0, 0.0, 0.0, 0.0, 0.0, 0.0, 0.0, 0.0]): _vg.add([_i], _w, 'REPLACE')
_vg = ob_hauke.vertex_groups.new(name='Hand.L')
for _i, _w in zip([22, 23, 25, 26, 27, 28, 29, 30, 32, 33, 35, 36, 37], [0.6436, 0.1674, 0.5354, 0.7627, 0.06023, 0.057, 0.1206, 0.05258, 0.007376, 0.0235, 0.05025, 0.2326, 0.0]): _vg.add([_i], _w, 'REPLACE')
_vg = ob_hauke.vertex_groups.new(name='Fingers1.L')
for _i, _w in zip([22, 23, 25, 26, 27, 28, 29, 30, 31, 32, 33, 34], [0.03694, 0.6866, 0.06249, 0.1274, 0.3891, 0.6149, 0.1434, 0.4791, 0.01955, 0.2847, 0.06539, 0.07394]): _vg.add([_i], _w, 'REPLACE')
_vg = ob_hauke.vertex_groups.new(name='Fingers2.L')
for _i, _w in zip([22, 23, 25, 26, 27, 28, 29, 30, 31, 32, 33, 34], [0.04289, 0.06402, 0.09624, 0.02243, 0.524, 0.3039, 0.6686, 0.4587, 0.9463, 0.6744, 0.8778, 0.9136]): _vg.add([_i], _w, 'REPLACE')
_vg = ob_hauke.vertex_groups.new(name='Thumb.L')
for _i, _w in zip([17, 18, 19, 22, 23, 25, 26, 27, 28, 29, 30, 35, 36, 37], [0.0, 0.0, 0.0, 0.1826, 0.0, 1.0, 0.0, 0.0, 0.0, 0.0, 0.0, 0.9943, 0.9999, 1.0]): _vg.add([_i], _w, 'REPLACE')
_vg = ob_hauke.vertex_groups.new(name='Shoulder.R')
for _i, _w in zip([65, 66, 67, 79, 80, 81, 85, 86, 87, 88, 124, 125, 126, 128, 129, 131, 133, 137, 138, 139, 190, 191, 192, 193, 194, 195, 196, 197, 198, 199, 200, 201, 202, 203, 204, 208, 209, 210, 211, 212, 213, 214, 215, 216, 217, 218, 219, 220, 221, 222, 223, 224, 225, 230, 232, 236, 266], [0.04628, 0.05008, 0.04186, 0.03267, 0.01183, 0.03273, 0.1584, 0.05771, 0.1493, 0.01634, 1.0, 0.8157, 0.9993, 0.582, 0.2368, 0.1909, 0.9199, 0.329, 0.189, 0.06835, 0.1369, 0.8602, 0.8067, 0.1546, 0.2496, 0.0, 0.2095, 0.1838, 0.08123, 0.8426, 0.926, 0.0004892, 0.001263, 0.1673, 0.05848, 0.1474, 0.1594, 0.8778, 0.8153, 0.2454, 0.2374, 0.0, 0.06927, 0.8977, 0.3489, 0.3298, 0.814, 0.35, 0.3661, 0.8305, 0.03002, 0.02278, 0.08245, 0.003027, 0.001095, 0.008248, 0.02416]): _vg.add([_i], _w, 'REPLACE')
_vg = ob_hauke.vertex_groups.new(name='UpperArm.R')
for _i, _w in zip([84, 123, 124, 125, 126, 127, 128, 129, 130, 131, 132, 133, 134, 139, 140, 141, 142, 147, 150, 191, 192, 193, 194, 195, 196, 197, 198, 199, 200, 203, 204, 207, 209, 211, 212, 213, 214, 215], [0.0, 0.6157, 0.1871, 0.0, 0.185, 0.509, 0.08193, 0.1398, 0.934, 0.0, 0.9999, 0.0, 0.9988, 0.01444, 0.8113, 0.826, 0.5986, 0.7847, 0.7613, 0.0, 0.005844, 0.0, 0.0, 0.0, 0.0, 0.0, 0.0, 0.0, 0.0, 0.0, 0.0008203, 0.0, 0.0, 0.02099, 0.0, 0.0, 0.0, 0.0]): _vg.add([_i], _w, 'REPLACE')
_vg = ob_hauke.vertex_groups.new(name='Forearm.R')
for _i, _w in zip([123, 125, 126, 127, 130, 132, 133, 134, 140, 141, 142, 143, 144, 145, 146, 147, 148, 149, 150, 152, 161, 162, 163, 191, 192, 199, 200, 210, 216, 221, 222], [0.0, 0.0, 0.0, 0.8733, 0.2565, 0.9326, 0.0, 0.501, 0.0, 0.0, 0.0, 0.9021, 0.8749, 0.1441, 0.9668, 0.9649, 0.0, 0.05061, 1.0, 0.03047, 0.0, 0.0, 0.0, 0.0, 0.0, 0.0, 0.0, 0.0, 0.0, 0.0, 0.0]): _vg.add([_i], _w, 'REPLACE')
_vg = ob_hauke.vertex_groups.new(name='Hand.R')
for _i, _w in zip([144, 148, 149, 151, 152, 153, 154, 155, 156, 158, 159, 161, 162, 163], [0.001142, 0.6763, 0.7579, 0.5594, 0.83, 0.06545, 0.207, 0.1304, 0.08514, 0.09581, 0.03134, 0.02999, 0.08616, 0.0]): _vg.add([_i], _w, 'REPLACE')
_vg = ob_hauke.vertex_groups.new(name='Fingers1.R')
for _i, _w in zip([148, 149, 151, 152, 153, 154, 155, 156, 157, 158, 159, 160], [0.02614, 0.08794, 0.00432, 0.02872, 0.3846, 0.4625, 0.1313, 0.4451, 0.01528, 0.2164, 0.06085, 0.06102]): _vg.add([_i], _w, 'REPLACE')
_vg = ob_hauke.vertex_groups.new(name='Fingers2.R')
for _i, _w in zip([148, 149, 151, 152, 153, 154, 155, 156, 157, 158, 159, 160, 163], [0.0601, 0.06592, 0.09826, 0.02696, 0.5248, 0.3044, 0.6691, 0.459, 0.9464, 0.6747, 0.878, 0.9137, 0.001257]): _vg.add([_i], _w, 'REPLACE')
_vg = ob_hauke.vertex_groups.new(name='Thumb.R')
for _i, _w in zip([143, 144, 145, 148, 149, 151, 152, 153, 154, 155, 156, 161, 162, 163], [0.0, 0.0, 0.0, 0.1826, 0.0, 1.0, 0.0, 0.0, 0.0, 0.0, 0.0, 0.9943, 0.9999, 1.0]): _vg.add([_i], _w, 'REPLACE')
_vg = ob_hauke.vertex_groups.new(name='Thigh.L')
for _i, _w in zip([0, 1, 38, 39, 40, 41, 42, 43, 44, 45, 46, 47, 48, 49, 68, 71, 74, 75, 82, 83, 135, 136, 206], [0.7322, 0.9795, 0.9521, 0.9059, 0.9162, 0.8714, 0.6344, 0.2331, 0.8622, 0.5414, 0.2352, 0.08507, 0.7465, 0.2245, 0.01272, 0.03558, 0.1545, 0.1707, 0.02334, 0.04647, 0.7757, 0.9984, 0.01115]): _vg.add([_i], _w, 'REPLACE')
_vg = ob_hauke.vertex_groups.new(name='Calf.L')
for _i, _w in zip([38, 39, 41, 42, 43, 44, 45, 46, 47, 48, 49, 50, 51, 52, 53, 54, 55, 56, 57, 60, 61, 62, 63], [0.007374, 0.0869, 0.07117, 0.6669, 0.7636, 0.5054, 0.9823, 0.9974, 0.9103, 0.9888, 0.7666, 0.9669, 0.8793, 0.9625, 0.8991, 0.5212, 0.01434, 0.4975, 0.00205, 0.08119, 0.1013, 0.1896, 0.1552]): _vg.add([_i], _w, 'REPLACE')
_vg = ob_hauke.vertex_groups.new(name='Foot.L')
for _i, _w in zip([53, 54, 56, 58, 59, 60, 61, 62, 63], [0.007528, 0.505, 0.4927, 0.06883, 0.07234, 0.8206, 0.8202, 0.06521, 0.0505]): _vg.add([_i], _w, 'REPLACE')
_vg = ob_hauke.vertex_groups.new(name='Toes.L')
for _i, _w in zip([51, 53, 55, 57, 58, 59, 60, 61, 62, 63], [0.0, 0.0, 0.9459, 0.9553, 0.9194, 0.9138, 0.09805, 0.07814, 0.7447, 0.6683]): _vg.add([_i], _w, 'REPLACE')
_vg = ob_hauke.vertex_groups.new(name='Thigh.R')
for _i, _w in zip([121, 122, 135, 136, 164, 165, 166, 167, 168, 169, 170, 171, 172, 173, 174, 175, 195, 198, 201, 202, 206, 214, 215], [0.7305, 0.9795, 0.7757, 0.9984, 0.952, 0.906, 0.9162, 0.8714, 0.6344, 0.2331, 0.8622, 0.5414, 0.2352, 0.08507, 0.7465, 0.2245, 0.0162, 0.05318, 0.1424, 0.1694, 0.01102, 0.02606, 0.06043]): _vg.add([_i], _w, 'REPLACE')
_vg = ob_hauke.vertex_groups.new(name='Calf.R')
for _i, _w in zip([164, 165, 167, 168, 169, 170, 171, 172, 173, 174, 175, 176, 177, 178, 179, 180, 181, 182, 183, 186, 187, 188, 189], [0.007374, 0.0869, 0.07117, 0.6669, 0.7636, 0.5054, 0.9823, 0.9974, 0.9103, 0.9888, 0.7666, 0.9669, 0.8793, 0.9625, 0.8991, 0.5212, 0.01434, 0.4975, 0.00205, 0.08119, 0.1013, 0.1896, 0.1552]): _vg.add([_i], _w, 'REPLACE')
_vg = ob_hauke.vertex_groups.new(name='Foot.R')
for _i, _w in zip([179, 180, 182, 184, 185, 186, 187, 188, 189], [0.007528, 0.505, 0.4927, 0.06883, 0.07234, 0.8206, 0.8202, 0.06521, 0.0505]): _vg.add([_i], _w, 'REPLACE')
_vg = ob_hauke.vertex_groups.new(name='Toes.R')
for _i, _w in zip([177, 179, 181, 183, 184, 185, 186, 187, 188, 189], [0.0, 0.0, 0.9459, 0.9553, 0.9194, 0.9138, 0.09805, 0.07814, 0.7447, 0.6683]): _vg.add([_i], _w, 'REPLACE')
_m = ob_hauke.modifiers.new('Armature', 'ARMATURE')
_m.object = ob_armature

# ---- collection membership
col_collection_1.objects.link(ob_armature)
col_collection_1.objects.link(ob_hauke)

# ---- scene / render settings (as saved in the file)
scene.frame_start = 1; scene.frame_end = 12; scene.frame_set(1)
scene.render.engine = 'BLENDER_EEVEE_NEXT'
scene.render.resolution_percentage = 50
scene.render.dither_intensity = 0.0
scene.cycles.use_denoising = False
scene.cycles.samples = 128
scene.cycles.sampling_pattern = 'TABULATED_SOBOL'
scene.cycles.use_adaptive_sampling = False
scene.cycles.use_light_tree = False
scene.cycles.blur_glossy = 0.0
scene.cycles.sample_clamp_indirect = 0.0
scene.view_settings.view_transform = 'Standard'
bpy.context.view_layer.update()

# ---- added for rendering (the .blend has no active camera and no usable light): camera, sun
cam_auto = bpy.data.cameras.new('AutoCamera')
cam_auto.lens = 50.0
cam_auto.sensor_width = 36.0
cam_auto.clip_end = 1000.0
ob_auto_camera = bpy.data.objects.new('AutoCamera', cam_auto)
scene.collection.objects.link(ob_auto_camera)
ob_auto_camera.location = (12.6723, -15.3931, 15.765)
ob_auto_camera.rotation_euler = (1.09748, -7.21219e-08, 0.694738)
scene.camera = ob_auto_camera
light_auto_sun = bpy.data.lights.new('AutoSun', 'SUN')
light_auto_sun.energy = 3.0
light_auto_sun.angle = 0.0523599
ob_auto_sun = bpy.data.objects.new('AutoSun', light_auto_sun)
scene.collection.objects.link(ob_auto_sun)
ob_auto_sun.rotation_euler = (0.872665, 0.174533, 0.523599)
bpy.context.view_layer.update()
